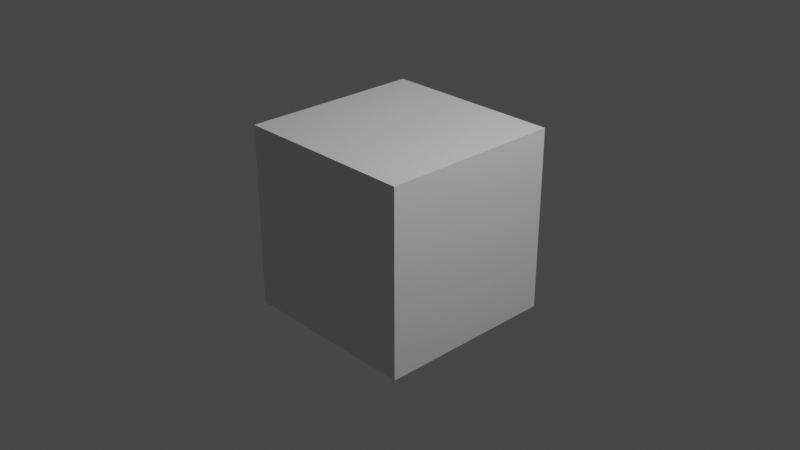 # Source: physics_particle_instance.blend  (saved by Blender 2.91.0; exported with 4.5.12 LTS)
import bpy
from mathutils import Matrix  # noqa: F401  (used for matrix-valued properties, if any)

bpy.ops.wm.read_factory_settings(use_empty=True)
scene = bpy.context.scene
scene.name = 'Scene'

# ---- collections
col_collection = bpy.data.collections.new('Collection'); scene.collection.children.link(col_collection)

# ---- materials (node trees are filled in below, after node groups)
mat_material = bpy.data.materials.new('Material')
mat_material.alpha_threshold = 0.0
mat_material.use_transparent_shadow = False
mat_material.line_color = (0.0, 0.0, 0.0, 1.0)

# ---- material node trees
mat_material.use_nodes = True; mat_material.node_tree.nodes.clear()
_N = mat_material.node_tree.nodes; _L = mat_material.node_tree.links
n0 = _N.new('ShaderNodeOutputMaterial'); n0.name = 'Material Output'; n0.location = (300, 300)
n1 = _N.new('ShaderNodeBsdfPrincipled'); n1.name = 'Principled BSDF'; n1.location = (10, 300)
n1.distribution = 'GGX'
n1.subsurface_method = 'BURLEY'
n1.inputs[2].default_value = 0.4
n1.inputs[3].default_value = 1.45
n1.inputs[27].default_value = (0.0, 0.0, 0.0, 1.0)
n1.inputs[28].default_value = 1.0
_L.new(n1.outputs[0], n0.inputs[0])
n0.is_active_output = True

# ---- world
world_world = bpy.data.worlds.new('World'); scene.world = world_world
world_world.use_nodes = True; world_world.node_tree.nodes.clear()
_N = world_world.node_tree.nodes; _L = world_world.node_tree.links
n0 = _N.new('ShaderNodeOutputWorld'); n0.name = 'World Output'; n0.location = (300, 300)
n1 = _N.new('ShaderNodeBackground'); n1.name = 'Background'; n1.location = (10, 300)
n1.inputs[0].default_value = (0.05088, 0.05088, 0.05088, 1.0)
_L.new(n1.outputs[0], n0.inputs[0])
n0.is_active_output = True
world_world.color = (0.05088, 0.05088, 0.05088)
world_world.use_sun_shadow = False
world_world.sun_shadow_jitter_overblur = 0.0

# ---- cameras
cam_camera = bpy.data.cameras.new('Camera')
cam_camera.clip_end = 100.0
cam_camera.ortho_scale = 7.314

# ---- lights
light_light = bpy.data.lights.new('Light', 'POINT')
light_light.transmission_factor = 0.0
light_light.energy = 1000.0
light_light.shadow_soft_size = 0.1
light_light.shadow_maximum_resolution = 0.006
light_light.use_absolute_resolution = True

# ---- meshes
me_cube = bpy.data.meshes.new('Cube')
me_cube.from_pydata([(1.0, 1.0, 1.0), (1.0, 1.0, -1.0), (1.0, -1.0, 1.0), (1.0, -1.0, -1.0), (-1.0, 1.0, 1.0), (-1.0, 1.0, -1.0), (-1.0, -1.0, 1.0), (-1.0, -1.0, -1.0)], [], [(0, 4, 6, 2), (3, 2, 6, 7), (7, 6, 4, 5), (5, 1, 3, 7), (1, 0, 2, 3), (5, 4, 0, 1)])
_uv = me_cube.uv_layers.new(name='UVMap')
_uv.uv.foreach_set('vector', [0.625, 0.5, 0.875, 0.5, 0.875, 0.75, 0.625, 0.75, 0.375, 0.75, 0.625, 0.75, 0.625, 1.0, 0.375, 1.0, 0.375, 0.0, 0.625, 0.0, 0.625, 0.25, 0.375, 0.25, 0.125, 0.5, 0.375, 0.5, 0.375, 0.75, 0.125, 0.75, 0.375, 0.5, 0.625, 0.5, 0.625, 0.75, 0.375, 0.75, 0.375, 0.25, 0.625, 0.25, 0.625, 0.5, 0.375, 0.5])
me_cube.materials.append(mat_material)
me_cube.use_remesh_preserve_volume = False
me_cube.use_remesh_preserve_attributes = False
me_cube.use_mirror_vertex_groups = False
me_cube.update()
me_cube_001 = bpy.data.meshes.new('Cube.001')
me_cube_001.from_pydata([(-1.0, -1.0, -1.0), (-1.0, -1.0, 1.0), (-1.0, 1.0, -1.0), (-1.0, 1.0, 1.0), (1.0, -1.0, -1.0), (1.0, -1.0, 1.0), (1.0, 1.0, -1.0), (1.0, 1.0, 1.0)], [], [(0, 1, 3, 2), (2, 3, 7, 6), (6, 7, 5, 4), (4, 5, 1, 0), (2, 6, 4, 0), (7, 3, 1, 5)])
_uv = me_cube_001.uv_layers.new(name='UVMap')
_uv.uv.foreach_set('vector', [0.375, 0.0, 0.625, 0.0, 0.625, 0.25, 0.375, 0.25, 0.375, 0.25, 0.625, 0.25, 0.625, 0.5, 0.375, 0.5, 0.375, 0.5, 0.625, 0.5, 0.625, 0.75, 0.375, 0.75, 0.375, 0.75, 0.625, 0.75, 0.625, 1.0, 0.375, 1.0, 0.125, 0.5, 0.375, 0.5, 0.375, 0.75, 0.125, 0.75, 0.625, 0.5, 0.875, 0.5, 0.875, 0.75, 0.625, 0.75])
me_cube_001.use_remesh_fix_poles = True
me_cube_001.use_remesh_preserve_attributes = False
me_cube_001.use_mirror_vertex_groups = False
me_cube_001.update()
me_cube_003 = bpy.data.meshes.new('Cube.003')
me_cube_003.from_pydata([(-1.847, -6.0, -0.2356), (0.1527, -6.0, -0.2356), (-1.847, -6.0, 1.764), (0.1527, -6.0, 1.764), (-1.847, -4.0, -0.2356), (0.1527, -4.0, -0.2356), (-1.847, -4.0, 1.764), (0.1527, -4.0, 1.764), (-6.0, -1.33, -0.8714), (-4.0, -1.33, -0.8714), (-6.0, -1.33, 1.129), (-4.0, -1.33, 1.129), (-6.0, 0.67, -0.8714), (-4.0, 0.67, -0.8714), (-6.0, 0.67, 1.129), (-4.0, 0.67, 1.129), (4.0, -1.628, -1.639), (6.0, -1.628, -1.639), (4.0, -1.628, 0.3615), (6.0, -1.628, 0.3615), (4.0, 0.3718, -1.639), (6.0, 0.3718, -1.639), (4.0, 0.3718, 0.3615), (6.0, 0.3718, 0.3615), (-1.847, 4.0, -1.764), (0.1527, 4.0, -1.764), (-1.847, 4.0, 0.2356), (0.1527, 4.0, 0.2356), (-1.847, 6.0, -1.764), (0.1527, 6.0, -1.764), (-1.847, 6.0, 0.2356), (0.1527, 6.0, 0.2356), (-0.67, 4.0, -1.129), (1.33, 4.0, -1.129), (-0.67, 4.0, 0.8714), (1.33, 4.0, 0.8714), (-0.67, 6.0, -1.129), (1.33, 6.0, -1.129), (-0.67, 6.0, 0.8714), (1.33, 6.0, 0.8714)], [], [(0, 1, 3, 2), (2, 3, 7, 6), (6, 7, 5, 4), (4, 5, 1, 0), (2, 6, 4, 0), (7, 3, 1, 5), (8, 9, 11, 10), (10, 11, 15, 14), (14, 15, 13, 12), (12, 13, 9, 8), (10, 14, 12, 8), (15, 11, 9, 13), (16, 17, 19, 18), (18, 19, 23, 22), (22, 23, 21, 20), (20, 21, 17, 16), (18, 22, 20, 16), (23, 19, 17, 21), (24, 25, 27, 26), (26, 27, 31, 30), (30, 31, 29, 28), (28, 29, 25, 24), (26, 30, 28, 24), (31, 27, 25, 29), (32, 33, 35, 34), (34, 35, 39, 38), (38, 39, 37, 36), (36, 37, 33, 32), (34, 38, 36, 32), (39, 35, 33, 37)])
_uv = me_cube_003.uv_layers.new(name='UVMap')
_uv.uv.foreach_set('vector', [0.375, 0.0, 0.625, 0.0, 0.625, 0.25, 0.375, 0.25, 0.375, 0.25, 0.625, 0.25, 0.625, 0.5, 0.375, 0.5, 0.375, 0.5, 0.625, 0.5, 0.625, 0.75, 0.375, 0.75, 0.375, 0.75, 0.625, 0.75, 0.625, 1.0, 0.375, 1.0, 0.125, 0.5, 0.375, 0.5, 0.375, 0.75, 0.125, 0.75, 0.625, 0.5, 0.875, 0.5, 0.875, 0.75, 0.625, 0.75, 0.375, 0.0, 0.625, 0.0, 0.625, 0.25, 0.375, 0.25, 0.375, 0.25, 0.625, 0.25, 0.625, 0.5, 0.375, 0.5, 0.375, 0.5, 0.625, 0.5, 0.625, 0.75, 0.375, 0.75, 0.375, 0.75, 0.625, 0.75, 0.625, 1.0, 0.375, 1.0, 0.125, 0.5, 0.375, 0.5, 0.375, 0.75, 0.125, 0.75, 0.625, 0.5, 0.875, 0.5, 0.875, 0.75, 0.625, 0.75, 0.375, 0.0, 0.625, 0.0, 0.625, 0.25, 0.375, 0.25, 0.375, 0.25, 0.625, 0.25, 0.625, 0.5, 0.375, 0.5, 0.375, 0.5, 0.625, 0.5, 0.625, 0.75, 0.375, 0.75, 0.375, 0.75, 0.625, 0.75, 0.625, 1.0, 0.375, 1.0, 0.125, 0.5, 0.375, 0.5, 0.375, 0.75, 0.125, 0.75, 0.625, 0.5, 0.875, 0.5, 0.875, 0.75, 0.625, 0.75, 0.375, 0.0, 0.625, 0.0, 0.625, 0.25, 0.375, 0.25, 0.375, 0.25, 0.625, 0.25, 0.625, 0.5, 0.375, 0.5, 0.375, 0.5, 0.625, 0.5, 0.625, 0.75, 0.375, 0.75, 0.375, 0.75, 0.625, 0.75, 0.625, 1.0, 0.375, 1.0, 0.125, 0.5, 0.375, 0.5, 0.375, 0.75, 0.125, 0.75, 0.625, 0.5, 0.875, 0.5, 0.875, 0.75, 0.625, 0.75, 0.375, 0.0, 0.625, 0.0, 0.625, 0.25, 0.375, 0.25, 0.375, 0.25, 0.625, 0.25, 0.625, 0.5, 0.375, 0.5, 0.375, 0.5, 0.625, 0.5, 0.625, 0.75, 0.375, 0.75, 0.375, 0.75, 0.625, 0.75, 0.625, 1.0, 0.375, 1.0, 0.125, 0.5, 0.375, 0.5, 0.375, 0.75, 0.125, 0.75, 0.625, 0.5, 0.875, 0.5, 0.875, 0.75, 0.625, 0.75])
me_cube_003.use_remesh_fix_poles = True
me_cube_003.use_remesh_preserve_attributes = False
me_cube_003.use_mirror_vertex_groups = False
me_cube_003.update()

# ---- objects
ob_cube = bpy.data.objects.new('Cube', me_cube)
ob_light = bpy.data.objects.new('Light', light_light)
ob_camera = bpy.data.objects.new('Camera', cam_camera)
ob_testparticleinstance = bpy.data.objects.new('testParticleInstance', me_cube_001)
ob_expectedparticleinstance = bpy.data.objects.new('expectedParticleInstance', me_cube_003)

# ---- transforms, parenting, visibility, modifiers, constraints
ob_cube.location = (0.0, 0.0, 0.0)
ob_cube.lock_rotations_4d = False
ob_cube.empty_display_type = 'ARROWS'
ob_cube.lineart.crease_threshold = 0.0
_m = ob_cube.modifiers.new('ParticleSettings', 'PARTICLE_SYSTEM')
ob_light.location = (4.076, 1.005, 5.904)
ob_light.rotation_euler = (0.6503, 0.05522, 1.866)
ob_light.lock_rotations_4d = False
ob_light.empty_display_type = 'ARROWS'
ob_light.color = (0.0, 0.0, 0.0, 0.0)
ob_light.lineart.crease_threshold = 0.0
ob_camera.location = (7.359, -6.926, 4.958)
ob_camera.rotation_euler = (1.109, 0.0, 0.8149)
ob_camera.lock_rotations_4d = False
ob_camera.empty_display_type = 'ARROWS'
ob_camera.color = (0.0, 0.0, 0.0, 0.0)
ob_camera.display_type = 'WIRE'
ob_camera.lineart.crease_threshold = 0.0
ob_testparticleinstance.location = (0.0, 20.19, 0.0)
ob_testparticleinstance.lineart.crease_threshold = 0.0
ob_expectedparticleinstance.location = (0.0, -19.08, 0.0)
ob_expectedparticleinstance.lineart.crease_threshold = 0.0

# ---- collection membership
col_collection.objects.link(ob_cube)
col_collection.objects.link(ob_light)
col_collection.objects.link(ob_camera)
col_collection.objects.link(ob_testparticleinstance)
col_collection.objects.link(ob_expectedparticleinstance)

# ---- scene / render settings (as saved in the file)
scene.camera = ob_camera
scene.frame_start = 1; scene.frame_end = 250; scene.frame_set(0)
scene.render.engine = 'BLENDER_EEVEE_NEXT'
scene.cycles.use_denoising = False
scene.cycles.samples = 128
scene.cycles.sampling_pattern = 'TABULATED_SOBOL'
scene.cycles.use_adaptive_sampling = False
scene.cycles.use_light_tree = False
scene.view_settings.view_transform = 'Filmic'
bpy.context.view_layer.update()
